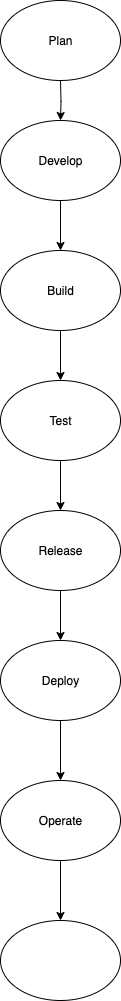

The diagram above was exported from draw.io. Its source (the exported page's mxGraphModel, read from the mxfile embedded in the PNG):
<mxGraphModel dx="928" dy="515" grid="1" gridSize="10" guides="1" tooltips="1" connect="1" arrows="1" fold="1" page="1" pageScale="1" pageWidth="827" pageHeight="1169" math="0" shadow="0">
  <root>
    <mxCell id="0" />
    <mxCell id="1" parent="0" />
    <mxCell id="cHGkwUMhNreJoU-lAmoj-5" value="" style="edgeStyle=orthogonalEdgeStyle;rounded=0;orthogonalLoop=1;jettySize=auto;html=1;" edge="1" parent="1" source="cHGkwUMhNreJoU-lAmoj-1" target="cHGkwUMhNreJoU-lAmoj-4">
      <mxGeometry relative="1" as="geometry" />
    </mxCell>
    <mxCell id="cHGkwUMhNreJoU-lAmoj-1" value="Develop" style="ellipse;whiteSpace=wrap;html=1;" vertex="1" parent="1">
      <mxGeometry x="350" y="160" width="120" height="80" as="geometry" />
    </mxCell>
    <mxCell id="cHGkwUMhNreJoU-lAmoj-3" value="" style="edgeStyle=orthogonalEdgeStyle;rounded=0;orthogonalLoop=1;jettySize=auto;html=1;" edge="1" parent="1" target="cHGkwUMhNreJoU-lAmoj-1">
      <mxGeometry relative="1" as="geometry">
        <mxPoint x="410" y="120" as="sourcePoint" />
      </mxGeometry>
    </mxCell>
    <mxCell id="cHGkwUMhNreJoU-lAmoj-7" value="" style="edgeStyle=orthogonalEdgeStyle;rounded=0;orthogonalLoop=1;jettySize=auto;html=1;" edge="1" parent="1" source="cHGkwUMhNreJoU-lAmoj-4" target="cHGkwUMhNreJoU-lAmoj-6">
      <mxGeometry relative="1" as="geometry" />
    </mxCell>
    <mxCell id="cHGkwUMhNreJoU-lAmoj-4" value="Build" style="ellipse;whiteSpace=wrap;html=1;" vertex="1" parent="1">
      <mxGeometry x="350" y="290" width="120" height="80" as="geometry" />
    </mxCell>
    <mxCell id="cHGkwUMhNreJoU-lAmoj-9" value="" style="edgeStyle=orthogonalEdgeStyle;rounded=0;orthogonalLoop=1;jettySize=auto;html=1;" edge="1" parent="1" source="cHGkwUMhNreJoU-lAmoj-6" target="cHGkwUMhNreJoU-lAmoj-8">
      <mxGeometry relative="1" as="geometry" />
    </mxCell>
    <mxCell id="cHGkwUMhNreJoU-lAmoj-6" value="Test" style="ellipse;whiteSpace=wrap;html=1;" vertex="1" parent="1">
      <mxGeometry x="350" y="420" width="120" height="80" as="geometry" />
    </mxCell>
    <mxCell id="cHGkwUMhNreJoU-lAmoj-11" value="" style="edgeStyle=orthogonalEdgeStyle;rounded=0;orthogonalLoop=1;jettySize=auto;html=1;" edge="1" parent="1" source="cHGkwUMhNreJoU-lAmoj-8" target="cHGkwUMhNreJoU-lAmoj-10">
      <mxGeometry relative="1" as="geometry" />
    </mxCell>
    <mxCell id="cHGkwUMhNreJoU-lAmoj-8" value="Release" style="ellipse;whiteSpace=wrap;html=1;" vertex="1" parent="1">
      <mxGeometry x="350" y="550" width="120" height="80" as="geometry" />
    </mxCell>
    <mxCell id="cHGkwUMhNreJoU-lAmoj-13" value="" style="edgeStyle=orthogonalEdgeStyle;rounded=0;orthogonalLoop=1;jettySize=auto;html=1;" edge="1" parent="1" source="cHGkwUMhNreJoU-lAmoj-10" target="cHGkwUMhNreJoU-lAmoj-12">
      <mxGeometry relative="1" as="geometry" />
    </mxCell>
    <mxCell id="cHGkwUMhNreJoU-lAmoj-10" value="Deploy" style="ellipse;whiteSpace=wrap;html=1;" vertex="1" parent="1">
      <mxGeometry x="350" y="680" width="120" height="80" as="geometry" />
    </mxCell>
    <mxCell id="cHGkwUMhNreJoU-lAmoj-18" value="" style="edgeStyle=orthogonalEdgeStyle;rounded=0;orthogonalLoop=1;jettySize=auto;html=1;" edge="1" parent="1" source="cHGkwUMhNreJoU-lAmoj-12" target="cHGkwUMhNreJoU-lAmoj-17">
      <mxGeometry relative="1" as="geometry" />
    </mxCell>
    <mxCell id="cHGkwUMhNreJoU-lAmoj-12" value="Operate" style="ellipse;whiteSpace=wrap;html=1;" vertex="1" parent="1">
      <mxGeometry x="350" y="820" width="120" height="80" as="geometry" />
    </mxCell>
    <mxCell id="cHGkwUMhNreJoU-lAmoj-14" value="Plan" style="ellipse;whiteSpace=wrap;html=1;" vertex="1" parent="1">
      <mxGeometry x="350" y="40" width="120" height="80" as="geometry" />
    </mxCell>
    <mxCell id="cHGkwUMhNreJoU-lAmoj-17" value="" style="ellipse;whiteSpace=wrap;html=1;" vertex="1" parent="1">
      <mxGeometry x="350" y="960" width="120" height="80" as="geometry" />
    </mxCell>
  </root>
</mxGraphModel>